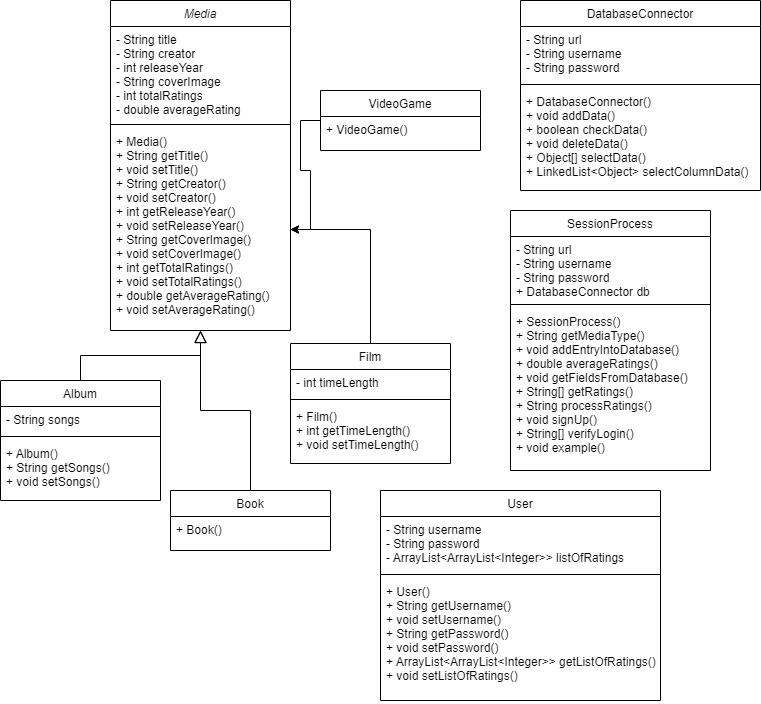

The diagram above was exported from draw.io. Its source (the exported page's mxGraphModel, read from the mxfile embedded in the PNG):
<mxGraphModel dx="880" dy="1657" grid="1" gridSize="10" guides="1" tooltips="1" connect="1" arrows="1" fold="1" page="1" pageScale="1" pageWidth="827" pageHeight="1169" background="#FFFFFF" math="0" shadow="0">
  <root>
    <mxCell id="WIyWlLk6GJQsqaUBKTNV-0" />
    <mxCell id="WIyWlLk6GJQsqaUBKTNV-1" parent="WIyWlLk6GJQsqaUBKTNV-0" />
    <mxCell id="zkfFHV4jXpPFQw0GAbJ--0" value="Media" style="swimlane;fontStyle=2;align=center;verticalAlign=top;childLayout=stackLayout;horizontal=1;startSize=26;horizontalStack=0;resizeParent=1;resizeLast=0;collapsible=1;marginBottom=0;rounded=0;shadow=0;strokeWidth=1;" parent="WIyWlLk6GJQsqaUBKTNV-1" vertex="1">
      <mxGeometry x="110" y="-100" width="180" height="330" as="geometry">
        <mxRectangle x="230" y="140" width="160" height="26" as="alternateBounds" />
      </mxGeometry>
    </mxCell>
    <mxCell id="zkfFHV4jXpPFQw0GAbJ--1" value="- String title&#10;- String creator&#10;- int releaseYear&#10;- String coverImage&#10;- int totalRatings&#10;- double averageRating" style="text;align=left;verticalAlign=top;spacingLeft=4;spacingRight=4;overflow=hidden;rotatable=0;points=[[0,0.5],[1,0.5]];portConstraint=eastwest;" parent="zkfFHV4jXpPFQw0GAbJ--0" vertex="1">
      <mxGeometry y="26" width="180" height="94" as="geometry" />
    </mxCell>
    <mxCell id="zkfFHV4jXpPFQw0GAbJ--4" value="" style="line;html=1;strokeWidth=1;align=left;verticalAlign=middle;spacingTop=-1;spacingLeft=3;spacingRight=3;rotatable=0;labelPosition=right;points=[];portConstraint=eastwest;" parent="zkfFHV4jXpPFQw0GAbJ--0" vertex="1">
      <mxGeometry y="120" width="180" height="8" as="geometry" />
    </mxCell>
    <mxCell id="zkfFHV4jXpPFQw0GAbJ--5" value="+ Media()&#10;+ String getTitle()&#10;+ void setTitle()&#10;+ String getCreator()&#10;+ void setCreator()&#10;+ int getReleaseYear()&#10;+ void setReleaseYear()&#10;+ String getCoverImage()&#10;+ void setCoverImage()&#10;+ int getTotalRatings()&#10;+ void setTotalRatings()&#10;+ double getAverageRating()&#10;+ void setAverageRating()" style="text;align=left;verticalAlign=top;spacingLeft=4;spacingRight=4;overflow=hidden;rotatable=0;points=[[0,0.5],[1,0.5]];portConstraint=eastwest;" parent="zkfFHV4jXpPFQw0GAbJ--0" vertex="1">
      <mxGeometry y="128" width="180" height="202" as="geometry" />
    </mxCell>
    <mxCell id="zkfFHV4jXpPFQw0GAbJ--6" value="Album" style="swimlane;fontStyle=0;align=center;verticalAlign=top;childLayout=stackLayout;horizontal=1;startSize=26;horizontalStack=0;resizeParent=1;resizeLast=0;collapsible=1;marginBottom=0;rounded=0;shadow=0;strokeWidth=1;" parent="WIyWlLk6GJQsqaUBKTNV-1" vertex="1">
      <mxGeometry y="280" width="160" height="120" as="geometry">
        <mxRectangle x="130" y="380" width="160" height="26" as="alternateBounds" />
      </mxGeometry>
    </mxCell>
    <mxCell id="zkfFHV4jXpPFQw0GAbJ--7" value="- String songs" style="text;align=left;verticalAlign=top;spacingLeft=4;spacingRight=4;overflow=hidden;rotatable=0;points=[[0,0.5],[1,0.5]];portConstraint=eastwest;" parent="zkfFHV4jXpPFQw0GAbJ--6" vertex="1">
      <mxGeometry y="26" width="160" height="26" as="geometry" />
    </mxCell>
    <mxCell id="zkfFHV4jXpPFQw0GAbJ--9" value="" style="line;html=1;strokeWidth=1;align=left;verticalAlign=middle;spacingTop=-1;spacingLeft=3;spacingRight=3;rotatable=0;labelPosition=right;points=[];portConstraint=eastwest;" parent="zkfFHV4jXpPFQw0GAbJ--6" vertex="1">
      <mxGeometry y="52" width="160" height="8" as="geometry" />
    </mxCell>
    <mxCell id="zkfFHV4jXpPFQw0GAbJ--11" value="+ Album()&#10;+ String getSongs()&#10;+ void setSongs()" style="text;align=left;verticalAlign=top;spacingLeft=4;spacingRight=4;overflow=hidden;rotatable=0;points=[[0,0.5],[1,0.5]];portConstraint=eastwest;" parent="zkfFHV4jXpPFQw0GAbJ--6" vertex="1">
      <mxGeometry y="60" width="160" height="60" as="geometry" />
    </mxCell>
    <mxCell id="zkfFHV4jXpPFQw0GAbJ--12" value="" style="endArrow=block;endSize=10;endFill=0;shadow=0;strokeWidth=1;rounded=0;edgeStyle=elbowEdgeStyle;elbow=vertical;" parent="WIyWlLk6GJQsqaUBKTNV-1" source="zkfFHV4jXpPFQw0GAbJ--6" target="zkfFHV4jXpPFQw0GAbJ--0" edge="1">
      <mxGeometry width="160" relative="1" as="geometry">
        <mxPoint x="200" y="203" as="sourcePoint" />
        <mxPoint x="200" y="203" as="targetPoint" />
      </mxGeometry>
    </mxCell>
    <mxCell id="zkfFHV4jXpPFQw0GAbJ--13" value="Book" style="swimlane;fontStyle=0;align=center;verticalAlign=top;childLayout=stackLayout;horizontal=1;startSize=26;horizontalStack=0;resizeParent=1;resizeLast=0;collapsible=1;marginBottom=0;rounded=0;shadow=0;strokeWidth=1;" parent="WIyWlLk6GJQsqaUBKTNV-1" vertex="1">
      <mxGeometry x="170" y="390" width="160" height="60" as="geometry">
        <mxRectangle x="340" y="380" width="170" height="26" as="alternateBounds" />
      </mxGeometry>
    </mxCell>
    <mxCell id="zkfFHV4jXpPFQw0GAbJ--14" value="+ Book()" style="text;align=left;verticalAlign=top;spacingLeft=4;spacingRight=4;overflow=hidden;rotatable=0;points=[[0,0.5],[1,0.5]];portConstraint=eastwest;" parent="zkfFHV4jXpPFQw0GAbJ--13" vertex="1">
      <mxGeometry y="26" width="160" height="26" as="geometry" />
    </mxCell>
    <mxCell id="zkfFHV4jXpPFQw0GAbJ--16" value="" style="endArrow=block;endSize=10;endFill=0;shadow=0;strokeWidth=1;rounded=0;edgeStyle=elbowEdgeStyle;elbow=vertical;" parent="WIyWlLk6GJQsqaUBKTNV-1" source="zkfFHV4jXpPFQw0GAbJ--13" target="zkfFHV4jXpPFQw0GAbJ--0" edge="1">
      <mxGeometry width="160" relative="1" as="geometry">
        <mxPoint x="210" y="373" as="sourcePoint" />
        <mxPoint x="310" y="271" as="targetPoint" />
      </mxGeometry>
    </mxCell>
    <mxCell id="zkfFHV4jXpPFQw0GAbJ--17" value="DatabaseConnector" style="swimlane;fontStyle=0;align=center;verticalAlign=top;childLayout=stackLayout;horizontal=1;startSize=26;horizontalStack=0;resizeParent=1;resizeLast=0;collapsible=1;marginBottom=0;rounded=0;shadow=0;strokeWidth=1;" parent="WIyWlLk6GJQsqaUBKTNV-1" vertex="1">
      <mxGeometry x="520" y="-100" width="240" height="190" as="geometry">
        <mxRectangle x="550" y="140" width="160" height="26" as="alternateBounds" />
      </mxGeometry>
    </mxCell>
    <mxCell id="zkfFHV4jXpPFQw0GAbJ--18" value="- String url&#10;- String username&#10;- String password" style="text;align=left;verticalAlign=top;spacingLeft=4;spacingRight=4;overflow=hidden;rotatable=0;points=[[0,0.5],[1,0.5]];portConstraint=eastwest;" parent="zkfFHV4jXpPFQw0GAbJ--17" vertex="1">
      <mxGeometry y="26" width="240" height="54" as="geometry" />
    </mxCell>
    <mxCell id="zkfFHV4jXpPFQw0GAbJ--23" value="" style="line;html=1;strokeWidth=1;align=left;verticalAlign=middle;spacingTop=-1;spacingLeft=3;spacingRight=3;rotatable=0;labelPosition=right;points=[];portConstraint=eastwest;" parent="zkfFHV4jXpPFQw0GAbJ--17" vertex="1">
      <mxGeometry y="80" width="240" height="8" as="geometry" />
    </mxCell>
    <mxCell id="zkfFHV4jXpPFQw0GAbJ--24" value="+ DatabaseConnector()&#10;+ void addData()&#10;+ boolean checkData()&#10;+ void deleteData()&#10;+ Object[] selectData()&#10;+ LinkedList&lt;Object&gt; selectColumnData()" style="text;align=left;verticalAlign=top;spacingLeft=4;spacingRight=4;overflow=hidden;rotatable=0;points=[[0,0.5],[1,0.5]];portConstraint=eastwest;" parent="zkfFHV4jXpPFQw0GAbJ--17" vertex="1">
      <mxGeometry y="88" width="240" height="102" as="geometry" />
    </mxCell>
    <mxCell id="RtsKVlFAlugMvM5sUcZm-14" style="edgeStyle=orthogonalEdgeStyle;rounded=0;orthogonalLoop=1;jettySize=auto;html=1;entryX=1;entryY=0.5;entryDx=0;entryDy=0;" parent="WIyWlLk6GJQsqaUBKTNV-1" source="RtsKVlFAlugMvM5sUcZm-1" target="zkfFHV4jXpPFQw0GAbJ--5" edge="1">
      <mxGeometry relative="1" as="geometry" />
    </mxCell>
    <mxCell id="RtsKVlFAlugMvM5sUcZm-1" value="Film" style="swimlane;fontStyle=0;align=center;verticalAlign=top;childLayout=stackLayout;horizontal=1;startSize=26;horizontalStack=0;resizeParent=1;resizeLast=0;collapsible=1;marginBottom=0;rounded=0;shadow=0;strokeWidth=1;" parent="WIyWlLk6GJQsqaUBKTNV-1" vertex="1">
      <mxGeometry x="290" y="243" width="160" height="120" as="geometry">
        <mxRectangle x="130" y="380" width="160" height="26" as="alternateBounds" />
      </mxGeometry>
    </mxCell>
    <mxCell id="RtsKVlFAlugMvM5sUcZm-2" value="- int timeLength" style="text;align=left;verticalAlign=top;spacingLeft=4;spacingRight=4;overflow=hidden;rotatable=0;points=[[0,0.5],[1,0.5]];portConstraint=eastwest;" parent="RtsKVlFAlugMvM5sUcZm-1" vertex="1">
      <mxGeometry y="26" width="160" height="26" as="geometry" />
    </mxCell>
    <mxCell id="RtsKVlFAlugMvM5sUcZm-3" value="" style="line;html=1;strokeWidth=1;align=left;verticalAlign=middle;spacingTop=-1;spacingLeft=3;spacingRight=3;rotatable=0;labelPosition=right;points=[];portConstraint=eastwest;" parent="RtsKVlFAlugMvM5sUcZm-1" vertex="1">
      <mxGeometry y="52" width="160" height="8" as="geometry" />
    </mxCell>
    <mxCell id="RtsKVlFAlugMvM5sUcZm-4" value="+ Film()&#10;+ int getTimeLength()&#10;+ void setTimeLength()" style="text;align=left;verticalAlign=top;spacingLeft=4;spacingRight=4;overflow=hidden;rotatable=0;points=[[0,0.5],[1,0.5]];portConstraint=eastwest;" parent="RtsKVlFAlugMvM5sUcZm-1" vertex="1">
      <mxGeometry y="60" width="160" height="60" as="geometry" />
    </mxCell>
    <mxCell id="RtsKVlFAlugMvM5sUcZm-18" style="edgeStyle=orthogonalEdgeStyle;rounded=0;orthogonalLoop=1;jettySize=auto;html=1;entryX=1;entryY=0.5;entryDx=0;entryDy=0;" parent="WIyWlLk6GJQsqaUBKTNV-1" source="RtsKVlFAlugMvM5sUcZm-15" target="zkfFHV4jXpPFQw0GAbJ--5" edge="1">
      <mxGeometry relative="1" as="geometry" />
    </mxCell>
    <mxCell id="RtsKVlFAlugMvM5sUcZm-15" value="VideoGame" style="swimlane;fontStyle=0;align=center;verticalAlign=top;childLayout=stackLayout;horizontal=1;startSize=26;horizontalStack=0;resizeParent=1;resizeLast=0;collapsible=1;marginBottom=0;rounded=0;shadow=0;strokeWidth=1;" parent="WIyWlLk6GJQsqaUBKTNV-1" vertex="1">
      <mxGeometry x="320" y="-10" width="160" height="60" as="geometry">
        <mxRectangle x="340" y="380" width="170" height="26" as="alternateBounds" />
      </mxGeometry>
    </mxCell>
    <mxCell id="RtsKVlFAlugMvM5sUcZm-16" value="+ VideoGame()" style="text;align=left;verticalAlign=top;spacingLeft=4;spacingRight=4;overflow=hidden;rotatable=0;points=[[0,0.5],[1,0.5]];portConstraint=eastwest;" parent="RtsKVlFAlugMvM5sUcZm-15" vertex="1">
      <mxGeometry y="26" width="160" height="26" as="geometry" />
    </mxCell>
    <mxCell id="RtsKVlFAlugMvM5sUcZm-19" value="SessionProcess" style="swimlane;fontStyle=0;align=center;verticalAlign=top;childLayout=stackLayout;horizontal=1;startSize=26;horizontalStack=0;resizeParent=1;resizeLast=0;collapsible=1;marginBottom=0;rounded=0;shadow=0;strokeWidth=1;" parent="WIyWlLk6GJQsqaUBKTNV-1" vertex="1">
      <mxGeometry x="510" y="110" width="200" height="260" as="geometry">
        <mxRectangle x="550" y="140" width="160" height="26" as="alternateBounds" />
      </mxGeometry>
    </mxCell>
    <mxCell id="RtsKVlFAlugMvM5sUcZm-20" value="- String url&#10;- String username&#10;- String password&#10;+ DatabaseConnector db" style="text;align=left;verticalAlign=top;spacingLeft=4;spacingRight=4;overflow=hidden;rotatable=0;points=[[0,0.5],[1,0.5]];portConstraint=eastwest;" parent="RtsKVlFAlugMvM5sUcZm-19" vertex="1">
      <mxGeometry y="26" width="200" height="64" as="geometry" />
    </mxCell>
    <mxCell id="RtsKVlFAlugMvM5sUcZm-21" value="" style="line;html=1;strokeWidth=1;align=left;verticalAlign=middle;spacingTop=-1;spacingLeft=3;spacingRight=3;rotatable=0;labelPosition=right;points=[];portConstraint=eastwest;" parent="RtsKVlFAlugMvM5sUcZm-19" vertex="1">
      <mxGeometry y="90" width="200" height="8" as="geometry" />
    </mxCell>
    <mxCell id="RtsKVlFAlugMvM5sUcZm-22" value="+ SessionProcess()&#10;+ String getMediaType()&#10;+ void addEntryIntoDatabase()&#10;+ double averageRatings()&#10;+ void getFieldsFromDatabase()&#10;+ String[] getRatings()&#10;+ String processRatings()&#10;+ void signUp()&#10;+ String[] verifyLogin()&#10;+ void example()" style="text;align=left;verticalAlign=top;spacingLeft=4;spacingRight=4;overflow=hidden;rotatable=0;points=[[0,0.5],[1,0.5]];portConstraint=eastwest;" parent="RtsKVlFAlugMvM5sUcZm-19" vertex="1">
      <mxGeometry y="98" width="200" height="162" as="geometry" />
    </mxCell>
    <mxCell id="RtsKVlFAlugMvM5sUcZm-23" value="User" style="swimlane;fontStyle=0;align=center;verticalAlign=top;childLayout=stackLayout;horizontal=1;startSize=26;horizontalStack=0;resizeParent=1;resizeLast=0;collapsible=1;marginBottom=0;rounded=0;shadow=0;strokeWidth=1;" parent="WIyWlLk6GJQsqaUBKTNV-1" vertex="1">
      <mxGeometry x="380" y="390" width="280" height="210" as="geometry">
        <mxRectangle x="550" y="140" width="160" height="26" as="alternateBounds" />
      </mxGeometry>
    </mxCell>
    <mxCell id="RtsKVlFAlugMvM5sUcZm-24" value="- String username&#10;- String password&#10;- ArrayList&lt;ArrayList&lt;Integer&gt;&gt; listOfRatings" style="text;align=left;verticalAlign=top;spacingLeft=4;spacingRight=4;overflow=hidden;rotatable=0;points=[[0,0.5],[1,0.5]];portConstraint=eastwest;" parent="RtsKVlFAlugMvM5sUcZm-23" vertex="1">
      <mxGeometry y="26" width="280" height="54" as="geometry" />
    </mxCell>
    <mxCell id="RtsKVlFAlugMvM5sUcZm-25" value="" style="line;html=1;strokeWidth=1;align=left;verticalAlign=middle;spacingTop=-1;spacingLeft=3;spacingRight=3;rotatable=0;labelPosition=right;points=[];portConstraint=eastwest;" parent="RtsKVlFAlugMvM5sUcZm-23" vertex="1">
      <mxGeometry y="80" width="280" height="8" as="geometry" />
    </mxCell>
    <mxCell id="RtsKVlFAlugMvM5sUcZm-26" value="+ User()&#10;+ String getUsername()&#10;+ void setUsername()&#10;+ String getPassword()&#10;+ void setPassword()&#10;+ ArrayList&lt;ArrayList&lt;Integer&gt;&gt; getListOfRatings()&#10;+ void setListOfRatings()" style="text;align=left;verticalAlign=top;spacingLeft=4;spacingRight=4;overflow=hidden;rotatable=0;points=[[0,0.5],[1,0.5]];portConstraint=eastwest;" parent="RtsKVlFAlugMvM5sUcZm-23" vertex="1">
      <mxGeometry y="88" width="280" height="122" as="geometry" />
    </mxCell>
  </root>
</mxGraphModel>